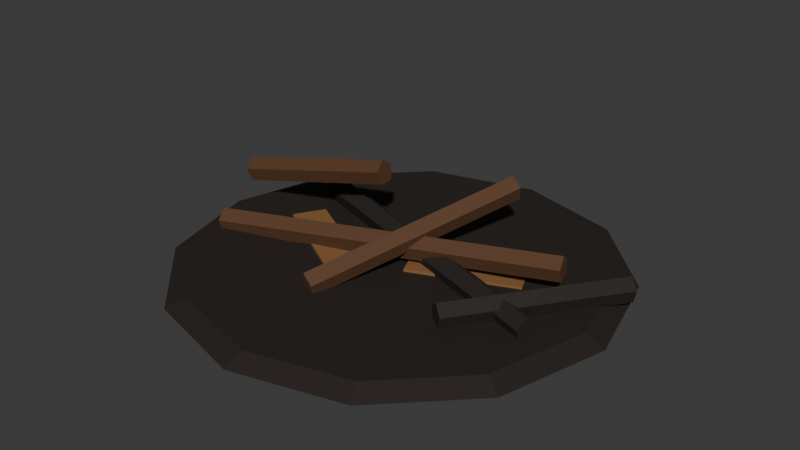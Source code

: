 # Source: siege_rubble_wood.blend  (saved by Blender 5.2.44; exported with 4.5.12 LTS)
import bpy
from mathutils import Matrix  # noqa: F401  (used for matrix-valued properties, if any)

bpy.ops.wm.read_factory_settings(use_empty=True)
scene = bpy.context.scene
scene.name = 'Scene'

# ---- collections
col_collection = bpy.data.collections.new('Collection'); scene.collection.children.link(col_collection)

# ---- materials (node trees are filled in below, after node groups)
mat_castle_timber = bpy.data.materials.new('castle_timber')
mat_castle_timber.diffuse_color = (0.1022, 0.04374, 0.016, 1.0)
mat_castle_dark = bpy.data.materials.new('castle_dark')
mat_castle_dark.diffuse_color = (0.01764, 0.01161, 0.008023, 1.0)
mat_castle_wood = bpy.data.materials.new('castle_wood')
mat_castle_wood.diffuse_color = (0.2542, 0.117, 0.03955, 1.0)

# ---- material node trees
mat_castle_timber.use_nodes = True; mat_castle_timber.node_tree.nodes.clear()
_N = mat_castle_timber.node_tree.nodes; _L = mat_castle_timber.node_tree.links
n0 = _N.new('ShaderNodeBsdfPrincipled'); n0.name = 'Principled BSDF'; n0.location = (-200, 100)
n0.inputs[0].default_value = (0.1022, 0.04374, 0.016, 1.0)
n0.inputs[2].default_value = 0.78
n0.inputs[10].default_value = 0.005
n1 = _N.new('ShaderNodeOutputMaterial'); n1.name = 'Material Output'; n1.location = (200, 100)
_L.new(n0.outputs[0], n1.inputs[0])
n1.is_active_output = True
mat_castle_dark.use_nodes = True; mat_castle_dark.node_tree.nodes.clear()
_N = mat_castle_dark.node_tree.nodes; _L = mat_castle_dark.node_tree.links
n0 = _N.new('ShaderNodeBsdfPrincipled'); n0.name = 'Principled BSDF'; n0.location = (-200, 100)
n0.inputs[0].default_value = (0.01764, 0.01161, 0.008023, 1.0)
n0.inputs[2].default_value = 0.78
n0.inputs[10].default_value = 0.005
n1 = _N.new('ShaderNodeOutputMaterial'); n1.name = 'Material Output'; n1.location = (200, 100)
_L.new(n0.outputs[0], n1.inputs[0])
n1.is_active_output = True
mat_castle_wood.use_nodes = True; mat_castle_wood.node_tree.nodes.clear()
_N = mat_castle_wood.node_tree.nodes; _L = mat_castle_wood.node_tree.links
n0 = _N.new('ShaderNodeBsdfPrincipled'); n0.name = 'Principled BSDF'; n0.location = (-200, 100)
n0.inputs[0].default_value = (0.2542, 0.117, 0.03955, 1.0)
n0.inputs[2].default_value = 0.78
n0.inputs[10].default_value = 0.005
n1 = _N.new('ShaderNodeOutputMaterial'); n1.name = 'Material Output'; n1.location = (200, 100)
_L.new(n0.outputs[0], n1.inputs[0])
n1.is_active_output = True

# ---- world
world_world = bpy.data.worlds.new('World'); scene.world = world_world
world_world.use_nodes = True; world_world.node_tree.nodes.clear()
_N = world_world.node_tree.nodes; _L = world_world.node_tree.links
n0 = _N.new('ShaderNodeOutputWorld'); n0.name = 'World Output'; n0.location = (200, 100)
n1 = _N.new('ShaderNodeBackground'); n1.name = 'Background'; n1.location = (-200, 100)
n1.inputs[0].default_value = (0.05088, 0.05088, 0.05088, 1.0)
_L.new(n1.outputs[0], n0.inputs[0])
n0.is_active_output = True
world_world.color = (0.05088, 0.05088, 0.05088)
world_world.sun_shadow_jitter_overblur = 0.0

# ---- meshes
me_cone = bpy.data.meshes.new('Cone')
me_cone.from_pydata([(-2.61, -0.803, 0.3797), (2.19, 0.597, 0.6797), (-2.651, -0.6366, 0.2555), (2.149, 0.7634, 0.5555), (-2.621, -0.696, 0.05464), (2.179, 0.704, 0.3546), (-2.562, -0.8991, 0.05464), (2.238, 0.5009, 0.3546), (-2.555, -0.9653, 0.2555), (2.245, 0.4347, 0.5555), (-1.996, 0.8988, 0.48), (2.404, -0.5012, 0.38), (-1.947, 1.063, 0.3556), (2.453, -0.3372, 0.2556), (-1.971, 1.002, 0.1544), (2.429, -0.3982, 0.05441), (-2.035, 0.8001, 0.1544), (2.365, -0.5999, 0.05441), (-2.051, 0.7365, 0.3556), (2.349, -0.6635, 0.2556), (-0.415, -1.436, 0.3757), (0.785, 1.464, 1.076), (-0.5628, -1.346, 0.2543), (0.6372, 1.554, 0.9543), (-0.4856, -1.33, 0.05787), (0.7144, 1.57, 0.7579), (-0.2901, -1.411, 0.05787), (0.9099, 1.489, 0.7579), (-0.2464, -1.477, 0.2543), (0.9536, 1.423, 0.9543), (1.4, -1.0, 0.43), (2.9, 1.1, 0.43), (1.261, -0.9005, 0.3056), (2.761, 1.2, 0.3056), (1.314, -0.9385, 0.1044), (2.814, 1.161, 0.1044), (1.486, -1.061, 0.1044), (2.986, 1.039, 0.1044), (1.539, -1.1, 0.3056), (3.039, 1.0, 0.3056), (-2.938, 0.09509, 0.776), (-0.6376, 0.3951, 1.276), (-2.934, 0.2682, 0.6544), (-0.6338, 0.5682, 1.154), (-2.883, 0.2089, 0.4576), (-0.5833, 0.5089, 0.9576), (-2.856, -0.0009439, 0.4576), (-0.5559, 0.2991, 0.9576), (-2.889, -0.07127, 0.6544), (-0.5895, 0.2287, 1.154), (-2.018, -0.01651, 0.04), (-2.018, -0.01651, 0.16), (-1.768, 0.4165, 0.04), (-1.768, 0.4165, 0.16), (-0.6322, -0.8165, 0.04), (-0.6322, -0.8165, 0.16), (-0.3822, -0.3835, 0.04), (-0.3822, -0.3835, 0.16), (0.2566, -0.2371, 0.04), (0.2566, -0.2371, 0.16), (0.06523, 0.2248, 0.04), (0.06523, 0.2248, 0.16), (1.735, 0.3752, 0.04), (1.735, 0.3752, 0.16), (1.543, 0.8371, 0.04), (1.543, 0.8371, 0.16), (4.47e-08, 3.2, -9.686e-08), (4.47e-08, 2.9, 0.12), (1.6, 2.771, -7.451e-08), (1.45, 2.511, 0.12), (2.771, 1.6, -5.96e-08), (2.511, 1.45, 0.12), (3.2, 7.451e-08, -7.451e-08), (2.9, -4.47e-08, 0.12), (2.771, -1.6, -8.941e-08), (2.511, -1.45, 0.12), (1.6, -2.771, -9.313e-08), (1.45, -2.511, 0.12), (-7.451e-08, -3.2, -8.941e-08), (4.47e-08, -2.9, 0.12), (-1.6, -2.771, -1.043e-07), (-1.45, -2.511, 0.12), (-2.771, -1.6, -8.941e-08), (-2.511, -1.45, 0.12), (-3.2, -4.47e-08, -1.043e-07), (-2.9, -4.47e-08, 0.12), (-2.771, 1.6, -8.941e-08), (-2.511, 1.45, 0.12), (-1.6, 2.771, -9.313e-08), (-1.45, 2.511, 0.12)], [], [(0, 1, 3, 2), (2, 3, 5, 4), (4, 5, 7, 6), (3, 1, 9, 7, 5), (6, 7, 9, 8), (8, 9, 1, 0), (0, 2, 4, 6, 8), (10, 11, 13, 12), (12, 13, 15, 14), (14, 15, 17, 16), (13, 11, 19, 17, 15), (16, 17, 19, 18), (18, 19, 11, 10), (10, 12, 14, 16, 18), (20, 21, 23, 22), (22, 23, 25, 24), (24, 25, 27, 26), (23, 21, 29, 27, 25), (26, 27, 29, 28), (28, 29, 21, 20), (20, 22, 24, 26, 28), (30, 31, 33, 32), (32, 33, 35, 34), (34, 35, 37, 36), (33, 31, 39, 37, 35), (36, 37, 39, 38), (38, 39, 31, 30), (30, 32, 34, 36, 38), (40, 41, 43, 42), (42, 43, 45, 44), (44, 45, 47, 46), (43, 41, 49, 47, 45), (46, 47, 49, 48), (48, 49, 41, 40), (40, 42, 44, 46, 48), (50, 51, 53, 52), (52, 53, 57, 56), (56, 57, 55, 54), (54, 55, 51, 50), (52, 56, 54, 50), (57, 53, 51, 55), (58, 59, 61, 60), (60, 61, 65, 64), (64, 65, 63, 62), (62, 63, 59, 58), (60, 64, 62, 58), (65, 61, 59, 63), (66, 67, 69, 68), (68, 69, 71, 70), (70, 71, 73, 72), (72, 73, 75, 74), (74, 75, 77, 76), (76, 77, 79, 78), (78, 79, 81, 80), (80, 81, 83, 82), (82, 83, 85, 84), (84, 85, 87, 86), (69, 67, 89, 87, 85, 83, 81, 79, 77, 75, 73, 71), (86, 87, 89, 88), (88, 89, 67, 66), (66, 68, 70, 72, 74, 76, 78, 80, 82, 84, 86, 88)])
me_cone.polygons.foreach_set('material_index', [0, 0, 0, 0, 0, 0, 0, 1, 1, 1, 1, 1, 1, 1, 0, 0, 0, 0, 0, 0, 0, 1, 1, 1, 1, 1, 1, 1, 0, 0, 0, 0, 0, 0, 0, 2, 2, 2, 2, 2, 2, 2, 2, 2, 2, 2, 2, 1, 1, 1, 1, 1, 1, 1, 1, 1, 1, 1, 1, 1, 1])
_uv = me_cone.uv_layers.new(name='UVMap')
_uv.uv.foreach_set('vector', [1.0, 0.5, 1.0, 1.0, 0.8, 1.0, 0.8, 0.5, 0.8, 0.5, 0.8, 1.0, 0.6, 1.0, 0.6, 0.5, 0.6, 0.5, 0.6, 1.0, 0.4, 1.0, 0.4, 0.5, 0.4783, 0.3242, 0.25, 0.49, 0.02175, 0.3242, 0.1089, 0.05584, 0.3911, 0.05584, 0.4, 0.5, 0.4, 1.0, 0.2, 1.0, 0.2, 0.5, 0.2, 0.5, 0.2, 1.0, 2.98e-08, 1.0, 2.98e-08, 0.5, 0.75, 0.49, 0.9783, 0.3242, 0.8911, 0.05584, 0.6089, 0.05584, 0.5217, 0.3242, 1.0, 0.5, 1.0, 1.0, 0.8, 1.0, 0.8, 0.5, 0.8, 0.5, 0.8, 1.0, 0.6, 1.0, 0.6, 0.5, 0.6, 0.5, 0.6, 1.0, 0.4, 1.0, 0.4, 0.5, 0.4783, 0.3242, 0.25, 0.49, 0.02175, 0.3242, 0.1089, 0.05584, 0.3911, 0.05584, 0.4, 0.5, 0.4, 1.0, 0.2, 1.0, 0.2, 0.5, 0.2, 0.5, 0.2, 1.0, 2.98e-08, 1.0, 2.98e-08, 0.5, 0.75, 0.49, 0.9783, 0.3242, 0.8911, 0.05584, 0.6089, 0.05584, 0.5217, 0.3242, 1.0, 0.5, 1.0, 1.0, 0.8, 1.0, 0.8, 0.5, 0.8, 0.5, 0.8, 1.0, 0.6, 1.0, 0.6, 0.5, 0.6, 0.5, 0.6, 1.0, 0.4, 1.0, 0.4, 0.5, 0.4783, 0.3242, 0.25, 0.49, 0.02175, 0.3242, 0.1089, 0.05584, 0.3911, 0.05584, 0.4, 0.5, 0.4, 1.0, 0.2, 1.0, 0.2, 0.5, 0.2, 0.5, 0.2, 1.0, 2.98e-08, 1.0, 2.98e-08, 0.5, 0.75, 0.49, 0.9783, 0.3242, 0.8911, 0.05584, 0.6089, 0.05584, 0.5217, 0.3242, 1.0, 0.5, 1.0, 1.0, 0.8, 1.0, 0.8, 0.5, 0.8, 0.5, 0.8, 1.0, 0.6, 1.0, 0.6, 0.5, 0.6, 0.5, 0.6, 1.0, 0.4, 1.0, 0.4, 0.5, 0.4783, 0.3242, 0.25, 0.49, 0.02175, 0.3242, 0.1089, 0.05584, 0.3911, 0.05584, 0.4, 0.5, 0.4, 1.0, 0.2, 1.0, 0.2, 0.5, 0.2, 0.5, 0.2, 1.0, 2.98e-08, 1.0, 2.98e-08, 0.5, 0.75, 0.49, 0.9783, 0.3242, 0.8911, 0.05584, 0.6089, 0.05584, 0.5217, 0.3242, 1.0, 0.5, 1.0, 1.0, 0.8, 1.0, 0.8, 0.5, 0.8, 0.5, 0.8, 1.0, 0.6, 1.0, 0.6, 0.5, 0.6, 0.5, 0.6, 1.0, 0.4, 1.0, 0.4, 0.5, 0.4783, 0.3242, 0.25, 0.49, 0.02175, 0.3242, 0.1089, 0.05584, 0.3911, 0.05584, 0.4, 0.5, 0.4, 1.0, 0.2, 1.0, 0.2, 0.5, 0.2, 0.5, 0.2, 1.0, 2.98e-08, 1.0, 2.98e-08, 0.5, 0.75, 0.49, 0.9783, 0.3242, 0.8911, 0.05584, 0.6089, 0.05584, 0.5217, 0.3242, 0.375, 0.0, 0.625, 0.0, 0.625, 0.25, 0.375, 0.25, 0.375, 0.25, 0.625, 0.25, 0.625, 0.5, 0.375, 0.5, 0.375, 0.5, 0.625, 0.5, 0.625, 0.75, 0.375, 0.75, 0.375, 0.75, 0.625, 0.75, 0.625, 1.0, 0.375, 1.0, 0.125, 0.5, 0.375, 0.5, 0.375, 0.75, 0.125, 0.75, 0.625, 0.5, 0.875, 0.5, 0.875, 0.75, 0.625, 0.75, 0.375, 0.0, 0.625, 0.0, 0.625, 0.25, 0.375, 0.25, 0.375, 0.25, 0.625, 0.25, 0.625, 0.5, 0.375, 0.5, 0.375, 0.5, 0.625, 0.5, 0.625, 0.75, 0.375, 0.75, 0.375, 0.75, 0.625, 0.75, 0.625, 1.0, 0.375, 1.0, 0.125, 0.5, 0.375, 0.5, 0.375, 0.75, 0.125, 0.75, 0.625, 0.5, 0.875, 0.5, 0.875, 0.75, 0.625, 0.75, 1.0, 0.5, 1.0, 1.0, 0.9167, 1.0, 0.9167, 0.5, 0.9167, 0.5, 0.9167, 1.0, 0.8333, 1.0, 0.8333, 0.5, 0.8333, 0.5, 0.8333, 1.0, 0.75, 1.0, 0.75, 0.5, 0.75, 0.5, 0.75, 1.0, 0.6667, 1.0, 0.6667, 0.5, 0.6667, 0.5, 0.6667, 1.0, 0.5833, 1.0, 0.5833, 0.5, 0.5833, 0.5, 0.5833, 1.0, 0.5, 1.0, 0.5, 0.5, 0.5, 0.5, 0.5, 1.0, 0.4167, 1.0, 0.4167, 0.5, 0.4167, 0.5, 0.4167, 1.0, 0.3333, 1.0, 0.3333, 0.5, 0.3333, 0.5, 0.3333, 1.0, 0.25, 1.0, 0.25, 0.5, 0.25, 0.5, 0.25, 1.0, 0.1667, 1.0, 0.1667, 0.5, 0.37, 0.4578, 0.25, 0.49, 0.13, 0.4578, 0.04215, 0.37, 0.01, 0.25, 0.04215, 0.13, 0.13, 0.04215, 0.25, 0.01, 0.37, 0.04215, 0.4578, 0.13, 0.49, 0.25, 0.4578, 0.37, 0.1667, 0.5, 0.1667, 1.0, 0.08333, 1.0, 0.08333, 0.5, 0.08333, 0.5, 0.08333, 1.0, 7.451e-08, 1.0, 7.451e-08, 0.5, 0.75, 0.49, 0.87, 0.4578, 0.9578, 0.37, 0.99, 0.25, 0.9578, 0.13, 0.87, 0.04215, 0.75, 0.01, 0.63, 0.04215, 0.5422, 0.13, 0.51, 0.25, 0.5422, 0.37, 0.63, 0.4578])
me_cone.materials.append(mat_castle_timber)
me_cone.materials.append(mat_castle_dark)
me_cone.materials.append(mat_castle_wood)
me_cone.update()

# ---- objects
ob_siege_rubble_wood = bpy.data.objects.new('siege_rubble_wood', me_cone)

# ---- transforms, parenting, visibility, modifiers, constraints
ob_siege_rubble_wood.location = (0.0, 0.0, 0.0)
ob_siege_rubble_wood.rotation_mode = 'QUATERNION'
ob_siege_rubble_wood.rotation_quaternion = (1.0, 0.0, 0.0, 0.0)
_vg = ob_siege_rubble_wood.vertex_groups.new(name='root')

# ---- collection membership
col_collection.objects.link(ob_siege_rubble_wood)

# ---- scene / render settings (as saved in the file)
scene.frame_start = 1; scene.frame_end = 250; scene.frame_set(1)
scene.render.engine = 'BLENDER_EEVEE_NEXT'
scene.render.bake_bias = 0.0
scene.render.bake_samples = 0
scene.render.compositor_device = 'GPU'
scene.eevee.use_volume_custom_range = False
scene.eevee.fast_gi_thickness_near = 0.1
scene.eevee.fast_gi_thickness_far = 0.0
scene.eevee.ray_tracing_options.screen_trace_thickness = 0.1
bpy.context.view_layer.update()

# ---- added for rendering (the .blend has no active camera and no usable light): camera, sun
cam_auto = bpy.data.cameras.new('AutoCamera')
cam_auto.lens = 50.0
cam_auto.sensor_width = 36.0
cam_auto.clip_end = 1000.0
ob_auto_camera = bpy.data.objects.new('AutoCamera', cam_auto)
scene.collection.objects.link(ob_auto_camera)
ob_auto_camera.location = (8.45698, -10.1484, 7.40357)
ob_auto_camera.rotation_euler = (1.09748, -7.21219e-08, 0.694738)
scene.camera = ob_auto_camera
light_auto_sun = bpy.data.lights.new('AutoSun', 'SUN')
light_auto_sun.energy = 3.0
light_auto_sun.angle = 0.0523599
ob_auto_sun = bpy.data.objects.new('AutoSun', light_auto_sun)
scene.collection.objects.link(ob_auto_sun)
ob_auto_sun.rotation_euler = (0.872665, 0.174533, 0.523599)
bpy.context.view_layer.update()
